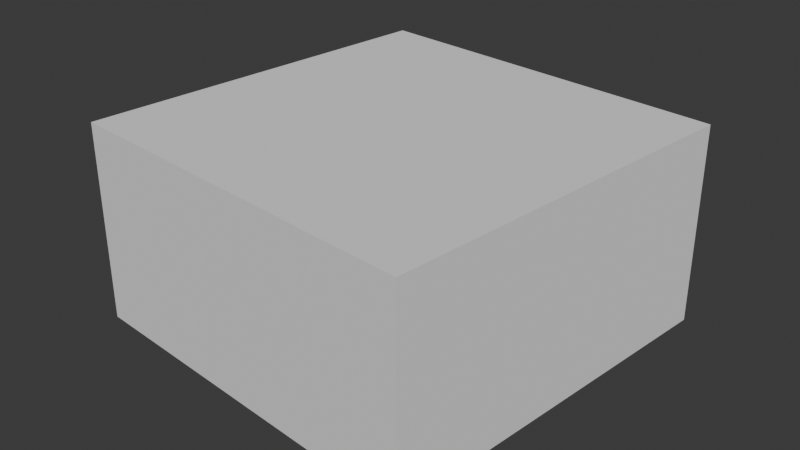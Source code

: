 # Source: animacao3d.blend  (saved by Blender 4.3.32; exported with 4.5.12 LTS)
import bpy
from mathutils import Matrix  # noqa: F401  (used for matrix-valued properties, if any)

bpy.ops.wm.read_factory_settings(use_empty=True)
scene = bpy.context.scene
scene.name = 'Scene'

# ---- collections
col_collection = bpy.data.collections.new('Collection'); scene.collection.children.link(col_collection)

# ---- world
world_world = bpy.data.worlds.new('World'); scene.world = world_world
world_world.use_nodes = True; world_world.node_tree.nodes.clear()
_N = world_world.node_tree.nodes; _L = world_world.node_tree.links
n0 = _N.new('ShaderNodeOutputWorld'); n0.name = 'World Output'; n0.location = (300, 300)
n1 = _N.new('ShaderNodeBackground'); n1.name = 'Background'; n1.location = (10, 300)
n1.inputs[0].default_value = (0.05088, 0.05088, 0.05088, 1.0)
_L.new(n1.outputs[0], n0.inputs[0])
n0.is_active_output = True
world_world.color = (0.05088, 0.05088, 0.05088)
world_world.sun_shadow_jitter_overblur = 0.0

# ---- meshes
me_cubo_004 = bpy.data.meshes.new('Cubo.004')
me_cubo_004.from_pydata([(-1.0, -1.0, -1.0), (-1.0, -1.0, 1.0), (-1.0, 1.0, -1.0), (-1.0, 1.0, 1.0), (1.0, -1.0, -1.0), (1.0, -1.0, 1.0), (1.0, 1.0, -1.0), (1.0, 1.0, 1.0)], [], [(0, 1, 3, 2), (2, 3, 7, 6), (6, 7, 5, 4), (4, 5, 1, 0), (2, 6, 4, 0), (7, 3, 1, 5)])
_uv = me_cubo_004.uv_layers.new(name='Mapa UV')
_uv.uv.foreach_set('vector', [0.375, 0.0, 0.625, 0.0, 0.625, 0.25, 0.375, 0.25, 0.375, 0.25, 0.625, 0.25, 0.625, 0.5, 0.375, 0.5, 0.375, 0.5, 0.625, 0.5, 0.625, 0.75, 0.375, 0.75, 0.375, 0.75, 0.625, 0.75, 0.625, 1.0, 0.375, 1.0, 0.125, 0.5, 0.375, 0.5, 0.375, 0.75, 0.125, 0.75, 0.625, 0.5, 0.875, 0.5, 0.875, 0.75, 0.625, 0.75])
me_cubo_004.update()

# ---- objects
ob_cubo = bpy.data.objects.new('Cubo', me_cubo_004)
ob_vazio = bpy.data.objects.new('Vazio', None)

# ---- transforms, parenting, visibility, modifiers, constraints
ob_cubo.parent = ob_vazio
ob_cubo.matrix_parent_inverse = Matrix(((1.0, -0.0, 0.0, -0.0), (-0.0, 1.0, -0.0, 0.0), (0.0, -0.0, 1.0, 0.9761), (-0.0, 0.0, -0.0, 1.0)))
ob_cubo.location = (0.0, 0.0, 0.0)
ob_vazio.location = (0.0, 0.0, -1.004)
ob_vazio.rotation_euler = (0.0, 0.0, 6.182)
ob_vazio.scale = (1.314, 1.314, 0.6856)
ob_vazio.empty_display_type = 'CUBE'

# ---- collection membership
col_collection.objects.link(ob_cubo)
col_collection.objects.link(ob_vazio)

# ---- scene / render settings (as saved in the file)
scene.frame_start = 0; scene.frame_end = 60; scene.frame_set(42)
scene.render.engine = 'BLENDER_EEVEE_NEXT'
bpy.context.view_layer.update()

# ---- added for rendering (the .blend has no active camera and no usable light): camera, sun
cam_auto = bpy.data.cameras.new('AutoCamera')
cam_auto.lens = 50.0
cam_auto.sensor_width = 36.0
cam_auto.clip_end = 1000.0
ob_auto_camera = bpy.data.objects.new('AutoCamera', cam_auto)
scene.collection.objects.link(ob_auto_camera)
ob_auto_camera.location = (3.97605, -4.77127, 2.84631)
ob_auto_camera.rotation_euler = (1.09748, -7.21219e-08, 0.694738)
scene.camera = ob_auto_camera
light_auto_sun = bpy.data.lights.new('AutoSun', 'SUN')
light_auto_sun.energy = 3.0
light_auto_sun.angle = 0.0523599
ob_auto_sun = bpy.data.objects.new('AutoSun', light_auto_sun)
scene.collection.objects.link(ob_auto_sun)
ob_auto_sun.rotation_euler = (0.872665, 0.174533, 0.523599)
bpy.context.view_layer.update()

